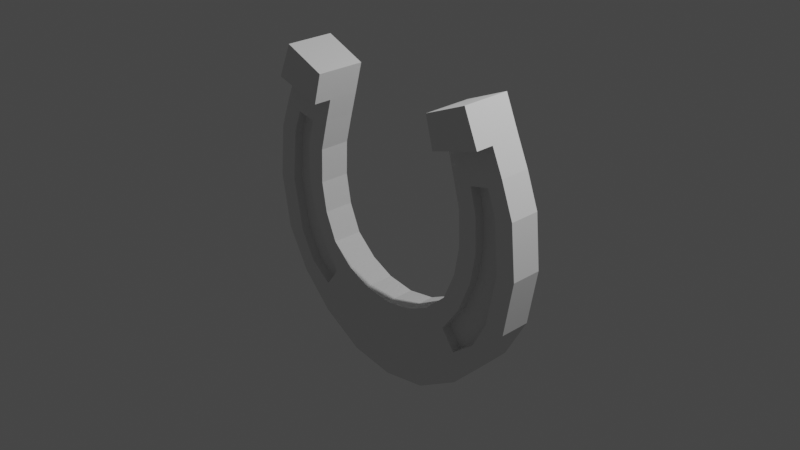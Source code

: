 # Source: Podkova.blend  (saved by Blender 2.81.16; exported with 4.5.12 LTS)
import bpy
from mathutils import Matrix  # noqa: F401  (used for matrix-valued properties, if any)

bpy.ops.wm.read_factory_settings(use_empty=True)
scene = bpy.context.scene
scene.name = 'Scene'

# ---- collections
col_collection = bpy.data.collections.new('Collection'); scene.collection.children.link(col_collection)

# ---- world
world_world = bpy.data.worlds.new('World'); scene.world = world_world
world_world.use_nodes = True; world_world.node_tree.nodes.clear()
_N = world_world.node_tree.nodes; _L = world_world.node_tree.links
n0 = _N.new('ShaderNodeOutputWorld'); n0.name = 'World Output'; n0.location = (300, 300)
n1 = _N.new('ShaderNodeBackground'); n1.name = 'Background'; n1.location = (10, 300)
n1.inputs[0].default_value = (0.05088, 0.05088, 0.05088, 1.0)
_L.new(n1.outputs[0], n0.inputs[0])
n0.is_active_output = True
world_world.color = (0.05088, 0.05088, 0.05088)
world_world.use_sun_shadow = False
world_world.sun_shadow_jitter_overblur = 0.0

# ---- cameras
cam_camera = bpy.data.cameras.new('Camera')
cam_camera.clip_end = 100.0
cam_camera.ortho_scale = 7.314

# ---- lights
light_light = bpy.data.lights.new('Light', 'POINT')
light_light.transmission_factor = 0.0
light_light.energy = 1000.0
light_light.shadow_soft_size = 0.1
light_light.shadow_maximum_resolution = 0.006
light_light.use_absolute_resolution = True

# ---- meshes
me_cube_001 = bpy.data.meshes.new('Cube.001')
me_cube_001.from_pydata([(0.5777, 0.1707, 0.6191), (0.9598, -0.1707, 0.2697), (0.9798, 0.1707, -0.07668), (0.8053, -0.1707, 0.4834), (1.591, 0.1707, 0.7466), (0.9475, 0.1707, 1.144), (1.591, -0.1707, 0.7466), (1.156, -0.1707, 1.131), (0.7396, -0.1707, 2.78), (1.212, -0.1707, 2.98), (1.212, 0.1707, 2.98), (0.7396, 0.1707, 2.78), (0.9898, 0.1707, 1.849), (0.9898, -0.1707, 1.849), (1.428, -0.1707, 1.934), (1.637, 0.1707, 1.943), (1.214, -0.1707, 1.468), (1.485, -0.1707, 1.354), (1.004, 0.1707, 1.471), (1.695, 0.1707, 1.353), (0.8164, 0.1707, 0.8373), (1.012, -0.1707, 0.7753), (1.34, 0.1707, 0.292), (1.211, -0.1707, 0.4637), (0.4998, -0.1707, -0.3585), (0.4998, 0.1707, -0.3585), (0.3151, -0.1707, 0.4908), (0.3151, 0.1707, 0.4908), (0.8307, 0.1707, 2.441), (1.373, 0.1707, 2.602), (0.8307, -0.1707, 2.441), (1.373, -0.1707, 2.602), (1.127, -0.1707, 2.134), (1.336, -0.1707, 2.18), (0.9016, 0.1707, 2.188), (1.498, 0.1707, 2.319), (0.7396, -0.3705, 2.78), (1.212, -0.3705, 2.98), (0.8307, -0.3705, 2.441), (1.373, -0.3705, 2.602), (0.5777, -0.1707, 0.6191), (0.9798, -0.1707, -0.07668), (0.8164, -0.1707, 0.8373), (0.9475, -0.1707, 1.144), (1.34, -0.1707, 0.292), (1.004, -0.1707, 1.471), (1.695, -0.1707, 1.353), (1.372, -0.1707, 0.7666), (1.199, -0.1707, 1.855), (1.637, -0.1707, 1.943), (0.9016, -0.1707, 2.188), (1.498, -0.1707, 2.319), (1.156, -0.06571, 1.131), (1.372, -0.06571, 0.7666), (1.199, -0.06571, 1.855), (1.428, -0.06571, 1.934), (1.214, -0.06571, 1.468), (1.485, -0.06571, 1.354), (1.012, -0.06571, 0.7753), (1.211, -0.06571, 0.4637), (0.8053, -0.06571, 0.4834), (0.9598, -0.06571, 0.2697), (1.127, -0.06571, 2.134), (1.336, -0.06571, 2.18), (-0.5777, 0.1707, 0.6191), (-0.9598, -0.1707, 0.2697), (-0.9798, 0.1707, -0.07668), (-0.8053, -0.1707, 0.4834), (-1.591, 0.1707, 0.7466), (-0.9475, 0.1707, 1.144), (-1.591, -0.1707, 0.7466), (-1.156, -0.1707, 1.131), (0.0, -0.1707, -0.4413), (0.0, -0.1707, 0.4413), (0.0, 0.1707, -0.4413), (0.0, 0.1707, 0.4413), (-0.7396, -0.1707, 2.78), (-1.212, -0.1707, 2.98), (-1.212, 0.1707, 2.98), (-0.7396, 0.1707, 2.78), (-0.9898, 0.1707, 1.849), (-0.9898, -0.1707, 1.849), (-1.428, -0.1707, 1.934), (-1.637, 0.1707, 1.943), (-1.214, -0.1707, 1.468), (-1.485, -0.1707, 1.354), (-1.004, 0.1707, 1.471), (-1.695, 0.1707, 1.353), (-0.8164, 0.1707, 0.8373), (-1.012, -0.1707, 0.7753), (-1.34, 0.1707, 0.292), (-1.211, -0.1707, 0.4637), (-0.4998, -0.1707, -0.3585), (-0.4998, 0.1707, -0.3585), (-0.3151, -0.1707, 0.4908), (-0.3151, 0.1707, 0.4908), (-0.8307, 0.1707, 2.441), (-1.373, 0.1707, 2.602), (-0.8307, -0.1707, 2.441), (-1.373, -0.1707, 2.602), (-1.127, -0.1707, 2.134), (-1.336, -0.1707, 2.18), (-0.9016, 0.1707, 2.188), (-1.498, 0.1707, 2.319), (-0.7396, -0.3705, 2.78), (-1.212, -0.3705, 2.98), (-0.8307, -0.3705, 2.441), (-1.373, -0.3705, 2.602), (-0.5777, -0.1707, 0.6191), (-0.9798, -0.1707, -0.07668), (-0.8164, -0.1707, 0.8373), (-0.9475, -0.1707, 1.144), (-1.34, -0.1707, 0.292), (-1.004, -0.1707, 1.471), (-1.695, -0.1707, 1.353), (-1.372, -0.1707, 0.7666), (-1.199, -0.1707, 1.855), (-1.637, -0.1707, 1.943), (-0.9016, -0.1707, 2.188), (-1.498, -0.1707, 2.319), (-1.156, -0.06571, 1.131), (-1.372, -0.06571, 0.7666), (-1.199, -0.06571, 1.855), (-1.428, -0.06571, 1.934), (-1.214, -0.06571, 1.468), (-1.485, -0.06571, 1.354), (-1.012, -0.06571, 0.7753), (-1.211, -0.06571, 0.4637), (-0.8053, -0.06571, 0.4834), (-0.9598, -0.06571, 0.2697), (-1.127, -0.06571, 2.134), (-1.336, -0.06571, 2.18)], [], [(9, 10, 11, 8), (16, 56, 54, 48), (30, 8, 11, 28), (24, 41, 40, 26), (44, 22, 4, 6), (24, 25, 2, 41), (26, 27, 75, 73), (42, 20, 0, 40), (25, 74, 75, 27), (22, 2, 0, 20), (8, 36, 37, 9), (28, 11, 10, 29), (29, 10, 9, 31), (19, 15, 49, 46), (18, 12, 15, 19), (47, 53, 59, 23), (45, 13, 12, 18), (43, 45, 18, 5), (21, 58, 52, 7), (5, 18, 19, 4), (4, 19, 46, 6), (4, 22, 20, 5), (43, 5, 20, 42), (41, 2, 22, 44), (48, 54, 62, 32), (2, 25, 27, 0), (40, 0, 27, 26), (72, 74, 25, 24), (72, 24, 26, 73), (35, 29, 31, 51), (34, 28, 29, 35), (51, 31, 30, 50), (50, 30, 28, 34), (13, 50, 34, 12), (17, 57, 53, 47), (12, 34, 35, 15), (15, 35, 51, 49), (39, 37, 36, 38), (30, 38, 36, 8), (9, 37, 39, 31), (31, 39, 38, 30), (3, 40, 41, 1), (7, 43, 42, 21), (1, 41, 44, 23), (16, 45, 43, 7), (47, 6, 46, 17), (48, 13, 45, 16), (17, 46, 49, 14), (21, 42, 40, 3), (23, 44, 6, 47), (33, 51, 50, 32), (14, 49, 51, 33), (32, 50, 13, 48), (59, 53, 52, 58), (57, 55, 54, 56), (53, 57, 56, 52), (61, 59, 58, 60), (55, 63, 62, 54), (23, 59, 61, 1), (32, 62, 63, 33), (14, 55, 57, 17), (7, 52, 56, 16), (33, 63, 55, 14), (1, 61, 60, 3), (3, 60, 58, 21), (77, 76, 79, 78), (84, 116, 122, 124), (98, 96, 79, 76), (92, 94, 108, 109), (112, 70, 68, 90), (92, 109, 66, 93), (94, 73, 75, 95), (110, 108, 64, 88), (93, 95, 75, 74), (90, 88, 64, 66), (76, 77, 105, 104), (96, 97, 78, 79), (97, 99, 77, 78), (87, 114, 117, 83), (86, 87, 83, 80), (115, 91, 127, 121), (113, 86, 80, 81), (111, 69, 86, 113), (89, 71, 120, 126), (69, 68, 87, 86), (68, 70, 114, 87), (68, 69, 88, 90), (111, 110, 88, 69), (109, 112, 90, 66), (116, 100, 130, 122), (66, 64, 95, 93), (108, 94, 95, 64), (72, 92, 93, 74), (72, 73, 94, 92), (103, 119, 99, 97), (102, 103, 97, 96), (119, 118, 98, 99), (118, 102, 96, 98), (81, 80, 102, 118), (85, 115, 121, 125), (80, 83, 103, 102), (83, 117, 119, 103), (107, 106, 104, 105), (98, 76, 104, 106), (77, 99, 107, 105), (99, 98, 106, 107), (67, 65, 109, 108), (71, 89, 110, 111), (65, 91, 112, 109), (84, 71, 111, 113), (115, 85, 114, 70), (116, 84, 113, 81), (85, 82, 117, 114), (89, 67, 108, 110), (91, 115, 70, 112), (101, 100, 118, 119), (82, 101, 119, 117), (100, 116, 81, 118), (127, 126, 120, 121), (125, 124, 122, 123), (121, 120, 124, 125), (129, 128, 126, 127), (123, 122, 130, 131), (91, 65, 129, 127), (100, 101, 131, 130), (82, 85, 125, 123), (71, 84, 124, 120), (101, 82, 123, 131), (65, 67, 128, 129), (67, 89, 126, 128)])
_uv = me_cube_001.uv_layers.new(name='UVMap')
_uv.uv.foreach_set('vector', [0.09295, 0.5062, 0.07343, 0.5493, 0.1381, 0.5786, 0.1577, 0.5356, 0.2749, 0.3213, 0.2649, 0.3119, 0.2338, 0.3501, 0.2427, 0.3582, 0.2092, 0.4456, 0.1816, 0.484, 0.2189, 0.5109, 0.2466, 0.4725, 0.4546, 0.0989, 0.3821, 0.1273, 0.4191, 0.2502, 0.4676, 0.2381, 0.751, 0.5111, 0.7069, 0.5345, 0.7421, 0.5978, 0.7865, 0.5782, 0.5992, 0.4122, 0.5824, 0.4562, 0.6478, 0.4903, 0.6725, 0.4476, 0.4676, 0.2381, 0.4752, 0.2915, 0.5206, 0.2898, 0.5225, 0.2346, 0.3719, 0.2749, 0.3967, 0.3183, 0.4359, 0.3003, 0.4191, 0.2502, 0.5824, 0.4562, 0.5151, 0.4369, 0.5106, 0.5674, 0.5581, 0.5753, 0.7069, 0.5345, 0.6478, 0.4903, 0.5984, 0.5922, 0.6363, 0.6215, 0.1577, 0.5356, 0.1691, 0.5104, 0.1044, 0.481, 0.09295, 0.5062, 0.703, 0.8486, 0.7085, 0.8971, 0.7799, 0.8987, 0.7811, 0.8421, 0.7811, 0.8421, 0.7799, 0.8987, 0.8272, 0.8994, 0.8281, 0.8426, 0.7687, 0.6728, 0.7811, 0.7476, 0.8266, 0.7441, 0.8142, 0.6621, 0.68, 0.7104, 0.6944, 0.7632, 0.7811, 0.7476, 0.7687, 0.6728, 0.2881, 0.2114, 0.2971, 0.2216, 0.3311, 0.1977, 0.3258, 0.1857, 0.2968, 0.3402, 0.2601, 0.3777, 0.2955, 0.408, 0.3292, 0.3726, 0.3319, 0.3074, 0.2968, 0.3402, 0.3292, 0.3726, 0.3613, 0.3431, 0.3495, 0.2568, 0.3391, 0.2448, 0.2982, 0.2792, 0.3079, 0.29, 0.6615, 0.6648, 0.68, 0.7104, 0.7687, 0.6728, 0.7421, 0.5978, 0.7421, 0.5978, 0.7687, 0.6728, 0.8142, 0.6621, 0.7865, 0.5782, 0.7421, 0.5978, 0.7069, 0.5345, 0.6363, 0.6215, 0.6615, 0.6648, 0.3319, 0.3074, 0.3613, 0.3431, 0.3967, 0.3183, 0.3719, 0.2749, 0.6725, 0.4476, 0.6478, 0.4903, 0.7069, 0.5345, 0.7373, 0.4916, 0.2427, 0.3582, 0.2338, 0.3501, 0.212, 0.3722, 0.2142, 0.3861, 0.6478, 0.4903, 0.5824, 0.4562, 0.5581, 0.5753, 0.5984, 0.5922, 0.4191, 0.2502, 0.4359, 0.3003, 0.4752, 0.2915, 0.4676, 0.2381, 0.5299, 0.3902, 0.5151, 0.4369, 0.5824, 0.4562, 0.5992, 0.4122, 0.5273, 0.09199, 0.4546, 0.0989, 0.4676, 0.2381, 0.5225, 0.2346, 0.7821, 0.8001, 0.7811, 0.8421, 0.8281, 0.8426, 0.8284, 0.7998, 0.6994, 0.8123, 0.703, 0.8486, 0.7811, 0.8421, 0.7821, 0.8001, 0.1585, 0.3663, 0.1419, 0.4055, 0.2092, 0.4456, 0.2302, 0.4153, 0.2302, 0.4153, 0.2092, 0.4456, 0.2466, 0.4725, 0.2673, 0.4437, 0.2601, 0.3777, 0.2302, 0.4153, 0.2673, 0.4437, 0.2955, 0.408, 0.2347, 0.27, 0.2454, 0.2782, 0.2971, 0.2216, 0.2881, 0.2114, 0.6944, 0.7632, 0.6994, 0.8123, 0.7821, 0.8001, 0.7811, 0.7476, 0.7811, 0.7476, 0.7821, 0.8001, 0.8284, 0.7998, 0.8266, 0.7441, 0.1278, 0.4293, 0.1044, 0.481, 0.1691, 0.5104, 0.1951, 0.4693, 0.2092, 0.4456, 0.1873, 0.4298, 0.1597, 0.4682, 0.1816, 0.484, 0.8272, 0.8994, 0.8549, 0.8999, 0.8558, 0.843, 0.8281, 0.8426, 0.1419, 0.4055, 0.1278, 0.4293, 0.1951, 0.4693, 0.2092, 0.4456, 0.3893, 0.2188, 0.4191, 0.2502, 0.3821, 0.1273, 0.372, 0.1772, 0.3079, 0.29, 0.3319, 0.3074, 0.3719, 0.2749, 0.3495, 0.2568, 0.372, 0.1772, 0.3821, 0.1273, 0.32, 0.1595, 0.3258, 0.1857, 0.2749, 0.3213, 0.2968, 0.3402, 0.3319, 0.3074, 0.3079, 0.29, 0.2881, 0.2114, 0.2653, 0.1962, 0.2124, 0.2544, 0.2347, 0.27, 0.2427, 0.3582, 0.2601, 0.3777, 0.2968, 0.3402, 0.2749, 0.3213, 0.2347, 0.27, 0.2124, 0.2544, 0.1737, 0.3188, 0.194, 0.3329, 0.3495, 0.2568, 0.3719, 0.2749, 0.4191, 0.2502, 0.3893, 0.2188, 0.3258, 0.1857, 0.32, 0.1595, 0.2653, 0.1962, 0.2881, 0.2114, 0.1862, 0.3689, 0.1585, 0.3663, 0.2302, 0.4153, 0.2142, 0.3861, 0.194, 0.3329, 0.1737, 0.3188, 0.1585, 0.3663, 0.1862, 0.3689, 0.2142, 0.3861, 0.2302, 0.4153, 0.2601, 0.3777, 0.2427, 0.3582, 0.3311, 0.1977, 0.2971, 0.2216, 0.2982, 0.2792, 0.3391, 0.2448, 0.2454, 0.2782, 0.2067, 0.338, 0.2338, 0.3501, 0.2649, 0.3119, 0.2971, 0.2216, 0.2454, 0.2782, 0.2649, 0.3119, 0.2982, 0.2792, 0.365, 0.1921, 0.3311, 0.1977, 0.3391, 0.2448, 0.3708, 0.216, 0.2067, 0.338, 0.1999, 0.3619, 0.212, 0.3722, 0.2338, 0.3501, 0.3258, 0.1857, 0.3311, 0.1977, 0.365, 0.1921, 0.372, 0.1772, 0.2142, 0.3861, 0.212, 0.3722, 0.1999, 0.3619, 0.1862, 0.3689, 0.194, 0.3329, 0.2067, 0.338, 0.2454, 0.2782, 0.2347, 0.27, 0.3079, 0.29, 0.2982, 0.2792, 0.2649, 0.3119, 0.2749, 0.3213, 0.1862, 0.3689, 0.1999, 0.3619, 0.2067, 0.338, 0.194, 0.3329, 0.372, 0.1772, 0.365, 0.1921, 0.3708, 0.216, 0.3893, 0.2188, 0.3893, 0.2188, 0.3708, 0.216, 0.3391, 0.2448, 0.3495, 0.2568, 0.9329, 0.5346, 0.8664, 0.5595, 0.883, 0.6038, 0.9495, 0.5789, 0.7638, 0.3378, 0.7934, 0.3767, 0.8028, 0.3693, 0.7744, 0.3291, 0.8209, 0.4662, 0.7818, 0.4906, 0.8069, 0.5308, 0.846, 0.5064, 0.5994, 0.1038, 0.577, 0.2418, 0.6247, 0.2571, 0.6698, 0.137, 0.2747, 0.495, 0.2347, 0.5595, 0.2777, 0.582, 0.3171, 0.5213, 0.4328, 0.4066, 0.3573, 0.437, 0.3791, 0.4812, 0.4465, 0.4516, 0.577, 0.2418, 0.5225, 0.2346, 0.5206, 0.2898, 0.5659, 0.2946, 0.67, 0.285, 0.6247, 0.2571, 0.6045, 0.306, 0.6424, 0.3265, 0.4465, 0.4516, 0.4628, 0.572, 0.5106, 0.5674, 0.5151, 0.4369, 0.3171, 0.5213, 0.3816, 0.6129, 0.4215, 0.5863, 0.3791, 0.4812, 0.8664, 0.5595, 0.9329, 0.5346, 0.9232, 0.5087, 0.8566, 0.5336, 0.2997, 0.8349, 0.2223, 0.8232, 0.2196, 0.8798, 0.2909, 0.8829, 0.2223, 0.8232, 0.1753, 0.8205, 0.1723, 0.8773, 0.2196, 0.8798, 0.246, 0.6551, 0.2014, 0.6413, 0.1834, 0.7223, 0.2286, 0.7289, 0.332, 0.6986, 0.246, 0.6551, 0.2286, 0.7289, 0.3141, 0.7504, 0.7579, 0.2272, 0.722, 0.199, 0.716, 0.2106, 0.7483, 0.2368, 0.7407, 0.3552, 0.7061, 0.3853, 0.7373, 0.4229, 0.7747, 0.3951, 0.7078, 0.3201, 0.6761, 0.3538, 0.7061, 0.3853, 0.7407, 0.3552, 0.6937, 0.2684, 0.7329, 0.3043, 0.7433, 0.2941, 0.7048, 0.2572, 0.3536, 0.6543, 0.2777, 0.582, 0.246, 0.6551, 0.332, 0.6986, 0.2777, 0.582, 0.2347, 0.5595, 0.2014, 0.6413, 0.246, 0.6551, 0.2777, 0.582, 0.3536, 0.6543, 0.3816, 0.6129, 0.3171, 0.5213, 0.7078, 0.3201, 0.67, 0.285, 0.6424, 0.3265, 0.6761, 0.3538, 0.3573, 0.437, 0.2896, 0.4764, 0.3171, 0.5213, 0.3791, 0.4812, 0.7934, 0.3767, 0.82, 0.4066, 0.8231, 0.3928, 0.8028, 0.3693, 0.3791, 0.4812, 0.4215, 0.5863, 0.4628, 0.572, 0.4465, 0.4516, 0.6247, 0.2571, 0.577, 0.2418, 0.5659, 0.2946, 0.6045, 0.306, 0.5034, 0.3893, 0.4328, 0.4066, 0.4465, 0.4516, 0.5151, 0.4369, 0.5273, 0.09199, 0.5225, 0.2346, 0.577, 0.2418, 0.5994, 0.1038, 0.2241, 0.7812, 0.1779, 0.7778, 0.1753, 0.8205, 0.2223, 0.8232, 0.3058, 0.7989, 0.2241, 0.7812, 0.2223, 0.8232, 0.2997, 0.8349, 0.8769, 0.3905, 0.8021, 0.4346, 0.8209, 0.4662, 0.8908, 0.4307, 0.8021, 0.4346, 0.7631, 0.4605, 0.7818, 0.4906, 0.8209, 0.4662, 0.7747, 0.3951, 0.7373, 0.4229, 0.7631, 0.4605, 0.8021, 0.4346, 0.8074, 0.2892, 0.7579, 0.2272, 0.7483, 0.2368, 0.7961, 0.2968, 0.3141, 0.7504, 0.2286, 0.7289, 0.2241, 0.7812, 0.3058, 0.7989, 0.2286, 0.7289, 0.1834, 0.7223, 0.1779, 0.7778, 0.2241, 0.7812, 0.9033, 0.4554, 0.8335, 0.4909, 0.8566, 0.5336, 0.9232, 0.5087, 0.8209, 0.4662, 0.846, 0.5064, 0.8689, 0.4922, 0.8438, 0.452, 0.1723, 0.8773, 0.1753, 0.8205, 0.1477, 0.819, 0.1447, 0.8758, 0.8908, 0.4307, 0.8209, 0.4662, 0.8335, 0.4909, 0.9033, 0.4554, 0.6564, 0.2277, 0.6765, 0.1875, 0.6698, 0.137, 0.6247, 0.2571, 0.7329, 0.3043, 0.6937, 0.2684, 0.67, 0.285, 0.7078, 0.3201, 0.6765, 0.1875, 0.722, 0.199, 0.7296, 0.1733, 0.6698, 0.137, 0.7638, 0.3378, 0.7329, 0.3043, 0.7078, 0.3201, 0.7407, 0.3552, 0.7579, 0.2272, 0.8074, 0.2892, 0.8306, 0.2752, 0.7817, 0.2136, 0.7934, 0.3767, 0.7638, 0.3378, 0.7407, 0.3552, 0.7747, 0.3951, 0.8074, 0.2892, 0.8437, 0.3548, 0.8649, 0.342, 0.8306, 0.2752, 0.6937, 0.2684, 0.6564, 0.2277, 0.6247, 0.2571, 0.67, 0.285, 0.722, 0.199, 0.7579, 0.2272, 0.7817, 0.2136, 0.7296, 0.1733, 0.8491, 0.3912, 0.82, 0.4066, 0.8021, 0.4346, 0.8769, 0.3905, 0.8437, 0.3548, 0.8491, 0.3912, 0.8769, 0.3905, 0.8649, 0.342, 0.82, 0.4066, 0.7934, 0.3767, 0.7747, 0.3951, 0.8021, 0.4346, 0.716, 0.2106, 0.7048, 0.2572, 0.7433, 0.2941, 0.7483, 0.2368, 0.7961, 0.2968, 0.7744, 0.3291, 0.8028, 0.3693, 0.8307, 0.3591, 0.7483, 0.2368, 0.7433, 0.2941, 0.7744, 0.3291, 0.7961, 0.2968, 0.6825, 0.2028, 0.6751, 0.2262, 0.7048, 0.2572, 0.716, 0.2106, 0.8307, 0.3591, 0.8028, 0.3693, 0.8231, 0.3928, 0.8358, 0.3833, 0.722, 0.199, 0.6765, 0.1875, 0.6825, 0.2028, 0.716, 0.2106, 0.82, 0.4066, 0.8491, 0.3912, 0.8358, 0.3833, 0.8231, 0.3928, 0.8437, 0.3548, 0.8074, 0.2892, 0.7961, 0.2968, 0.8307, 0.3591, 0.7329, 0.3043, 0.7638, 0.3378, 0.7744, 0.3291, 0.7433, 0.2941, 0.8491, 0.3912, 0.8437, 0.3548, 0.8307, 0.3591, 0.8358, 0.3833, 0.6765, 0.1875, 0.6564, 0.2277, 0.6751, 0.2262, 0.6825, 0.2028, 0.6564, 0.2277, 0.6937, 0.2684, 0.7048, 0.2572, 0.6751, 0.2262])
me_cube_001.use_remesh_fix_poles = True
me_cube_001.use_remesh_preserve_attributes = False
me_cube_001.use_mirror_vertex_groups = False
me_cube_001.update()

# ---- objects
ob_light = bpy.data.objects.new('Light', light_light)
ob_camera = bpy.data.objects.new('Camera', cam_camera)
ob_empty = bpy.data.objects.new('Empty', None)
ob_cube = bpy.data.objects.new('Cube', me_cube_001)

# ---- transforms, parenting, visibility, modifiers, constraints
ob_light.location = (4.076, 1.005, 5.904)
ob_light.rotation_euler = (0.6503, 0.05522, 1.866)
ob_light.lock_rotations_4d = False
ob_light.empty_display_type = 'ARROWS'
ob_light.color = (0.0, 0.0, 0.0, 0.0)
ob_light.lineart.crease_threshold = 0.0
ob_camera.location = (7.359, -6.926, 4.958)
ob_camera.rotation_euler = (1.109, 0.0, 0.8149)
ob_camera.lock_rotations_4d = False
ob_camera.empty_display_type = 'ARROWS'
ob_camera.color = (0.0, 0.0, 0.0, 0.0)
ob_camera.display_type = 'WIRE'
ob_camera.lineart.crease_threshold = 0.0
ob_empty.location = (0.0, 0.0, 0.0)
ob_empty.rotation_euler = (1.571, -0.0, -0.0)
ob_empty.empty_display_type = 'IMAGE'
ob_empty.empty_display_size = 5.0
ob_empty.empty_image_depth = 'BACK'
ob_empty.show_empty_image_perspective = False
ob_empty.empty_image_side = 'FRONT'
ob_empty.lineart.crease_threshold = 0.0
ob_cube.location = (0.0, 0.0, -1.345)
ob_cube.lineart.crease_threshold = 0.0

# ---- collection membership
col_collection.objects.link(ob_light)
col_collection.objects.link(ob_camera)
col_collection.objects.link(ob_empty)
col_collection.objects.link(ob_cube)

# ---- scene / render settings (as saved in the file)
scene.camera = ob_camera
scene.frame_start = 1; scene.frame_end = 250; scene.frame_set(1)
scene.render.engine = 'BLENDER_EEVEE_NEXT'
scene.cycles.use_denoising = False
scene.cycles.samples = 128
scene.cycles.sampling_pattern = 'TABULATED_SOBOL'
scene.cycles.use_adaptive_sampling = False
scene.cycles.use_light_tree = False
scene.view_settings.view_transform = 'Filmic'
bpy.context.view_layer.update()
